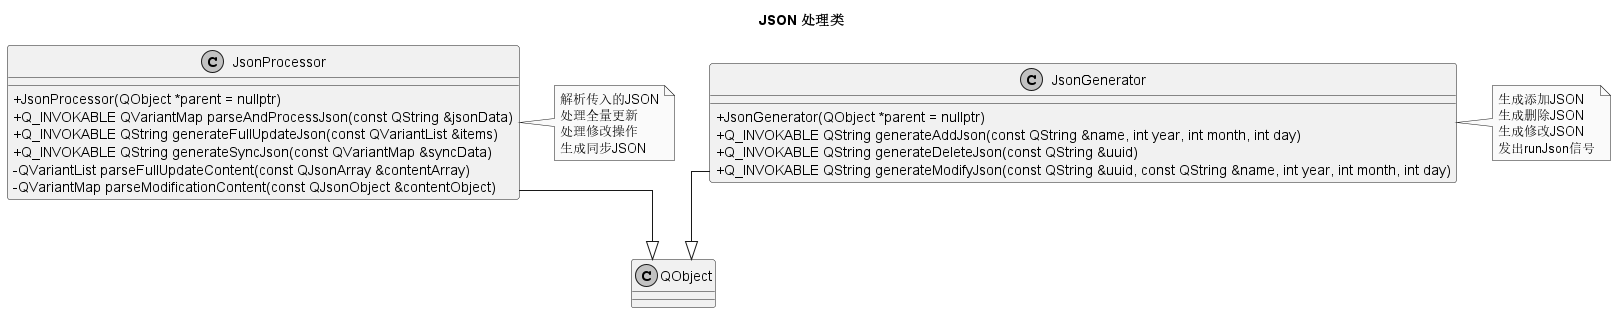

The diagram above was rendered by PlantUML. Its source (embedded in the PNG):
@startuml
title JSON 处理类

skinparam classAttributeIconSize 0
skinparam monochrome true
skinparam shadowing false
skinparam linetype ortho

class JsonProcessor {
    + JsonProcessor(QObject *parent = nullptr)
    + Q_INVOKABLE QVariantMap parseAndProcessJson(const QString &jsonData)
    + Q_INVOKABLE QString generateFullUpdateJson(const QVariantList &items)
    + Q_INVOKABLE QString generateSyncJson(const QVariantMap &syncData)
    - QVariantList parseFullUpdateContent(const QJsonArray &contentArray)
    - QVariantMap parseModificationContent(const QJsonObject &contentObject)
}

class JsonGenerator {
    + JsonGenerator(QObject *parent = nullptr)
    + Q_INVOKABLE QString generateAddJson(const QString &name, int year, int month, int day)
    + Q_INVOKABLE QString generateDeleteJson(const QString &uuid)
    + Q_INVOKABLE QString generateModifyJson(const QString &uuid, const QString &name, int year, int month, int day)
}

JsonProcessor --|> QObject
JsonGenerator --|> QObject

note right of JsonProcessor
  解析传入的JSON
  处理全量更新
  处理修改操作
  生成同步JSON
end note

note right of JsonGenerator
  生成添加JSON
  生成删除JSON
  生成修改JSON
  发出runJson信号
end note

@enduml